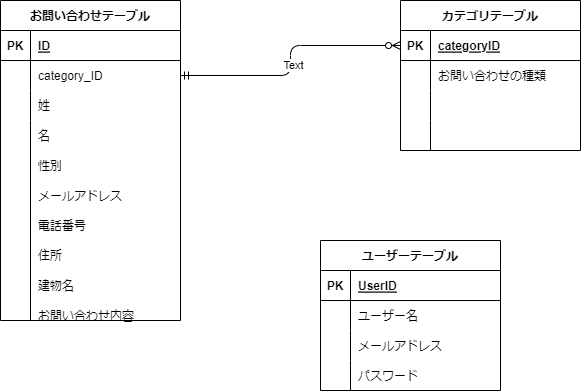

The diagram above was exported from draw.io. Its source (the exported page's mxGraphModel, read from the mxfile embedded in the PNG):
<mxGraphModel dx="841" dy="515" grid="1" gridSize="10" guides="1" tooltips="1" connect="1" arrows="1" fold="1" page="1" pageScale="1" pageWidth="827" pageHeight="1169" math="0" shadow="0">
  <root>
    <mxCell id="0" />
    <mxCell id="1" parent="0" />
    <mxCell id="2" value="カテゴリテーブル" style="shape=table;startSize=30;container=1;collapsible=1;childLayout=tableLayout;fixedRows=1;rowLines=0;fontStyle=1;align=center;resizeLast=1;" vertex="1" parent="1">
      <mxGeometry x="520" y="40" width="180" height="150" as="geometry" />
    </mxCell>
    <mxCell id="3" value="" style="shape=tableRow;horizontal=0;startSize=0;swimlaneHead=0;swimlaneBody=0;fillColor=none;collapsible=0;dropTarget=0;points=[[0,0.5],[1,0.5]];portConstraint=eastwest;top=0;left=0;right=0;bottom=1;" vertex="1" parent="2">
      <mxGeometry y="30" width="180" height="30" as="geometry" />
    </mxCell>
    <mxCell id="4" value="PK" style="shape=partialRectangle;connectable=0;fillColor=none;top=0;left=0;bottom=0;right=0;fontStyle=1;overflow=hidden;" vertex="1" parent="3">
      <mxGeometry width="30" height="30" as="geometry">
        <mxRectangle width="30" height="30" as="alternateBounds" />
      </mxGeometry>
    </mxCell>
    <mxCell id="5" value="categoryID" style="shape=partialRectangle;connectable=0;fillColor=none;top=0;left=0;bottom=0;right=0;align=left;spacingLeft=6;fontStyle=5;overflow=hidden;" vertex="1" parent="3">
      <mxGeometry x="30" width="150" height="30" as="geometry">
        <mxRectangle width="150" height="30" as="alternateBounds" />
      </mxGeometry>
    </mxCell>
    <mxCell id="6" value="" style="shape=tableRow;horizontal=0;startSize=0;swimlaneHead=0;swimlaneBody=0;fillColor=none;collapsible=0;dropTarget=0;points=[[0,0.5],[1,0.5]];portConstraint=eastwest;top=0;left=0;right=0;bottom=0;" vertex="1" parent="2">
      <mxGeometry y="60" width="180" height="30" as="geometry" />
    </mxCell>
    <mxCell id="7" value="" style="shape=partialRectangle;connectable=0;fillColor=none;top=0;left=0;bottom=0;right=0;editable=1;overflow=hidden;" vertex="1" parent="6">
      <mxGeometry width="30" height="30" as="geometry">
        <mxRectangle width="30" height="30" as="alternateBounds" />
      </mxGeometry>
    </mxCell>
    <mxCell id="8" value="お問い合わせの種類" style="shape=partialRectangle;connectable=0;fillColor=none;top=0;left=0;bottom=0;right=0;align=left;spacingLeft=6;overflow=hidden;" vertex="1" parent="6">
      <mxGeometry x="30" width="150" height="30" as="geometry">
        <mxRectangle width="150" height="30" as="alternateBounds" />
      </mxGeometry>
    </mxCell>
    <mxCell id="9" value="" style="shape=tableRow;horizontal=0;startSize=0;swimlaneHead=0;swimlaneBody=0;fillColor=none;collapsible=0;dropTarget=0;points=[[0,0.5],[1,0.5]];portConstraint=eastwest;top=0;left=0;right=0;bottom=0;" vertex="1" parent="2">
      <mxGeometry y="90" width="180" height="30" as="geometry" />
    </mxCell>
    <mxCell id="10" value="" style="shape=partialRectangle;connectable=0;fillColor=none;top=0;left=0;bottom=0;right=0;editable=1;overflow=hidden;" vertex="1" parent="9">
      <mxGeometry width="30" height="30" as="geometry">
        <mxRectangle width="30" height="30" as="alternateBounds" />
      </mxGeometry>
    </mxCell>
    <mxCell id="11" value="" style="shape=partialRectangle;connectable=0;fillColor=none;top=0;left=0;bottom=0;right=0;align=left;spacingLeft=6;overflow=hidden;" vertex="1" parent="9">
      <mxGeometry x="30" width="150" height="30" as="geometry">
        <mxRectangle width="150" height="30" as="alternateBounds" />
      </mxGeometry>
    </mxCell>
    <mxCell id="12" value="" style="shape=tableRow;horizontal=0;startSize=0;swimlaneHead=0;swimlaneBody=0;fillColor=none;collapsible=0;dropTarget=0;points=[[0,0.5],[1,0.5]];portConstraint=eastwest;top=0;left=0;right=0;bottom=0;" vertex="1" parent="2">
      <mxGeometry y="120" width="180" height="30" as="geometry" />
    </mxCell>
    <mxCell id="13" value="" style="shape=partialRectangle;connectable=0;fillColor=none;top=0;left=0;bottom=0;right=0;editable=1;overflow=hidden;" vertex="1" parent="12">
      <mxGeometry width="30" height="30" as="geometry">
        <mxRectangle width="30" height="30" as="alternateBounds" />
      </mxGeometry>
    </mxCell>
    <mxCell id="14" value="" style="shape=partialRectangle;connectable=0;fillColor=none;top=0;left=0;bottom=0;right=0;align=left;spacingLeft=6;overflow=hidden;" vertex="1" parent="12">
      <mxGeometry x="30" width="150" height="30" as="geometry">
        <mxRectangle width="150" height="30" as="alternateBounds" />
      </mxGeometry>
    </mxCell>
    <mxCell id="15" value="お問い合わせテーブル" style="shape=table;startSize=30;container=1;collapsible=1;childLayout=tableLayout;fixedRows=1;rowLines=0;fontStyle=1;align=center;resizeLast=1;" vertex="1" parent="1">
      <mxGeometry x="120" y="40" width="180" height="320" as="geometry" />
    </mxCell>
    <mxCell id="16" value="" style="shape=tableRow;horizontal=0;startSize=0;swimlaneHead=0;swimlaneBody=0;fillColor=none;collapsible=0;dropTarget=0;points=[[0,0.5],[1,0.5]];portConstraint=eastwest;top=0;left=0;right=0;bottom=1;" vertex="1" parent="15">
      <mxGeometry y="30" width="180" height="30" as="geometry" />
    </mxCell>
    <mxCell id="17" value="PK" style="shape=partialRectangle;connectable=0;fillColor=none;top=0;left=0;bottom=0;right=0;fontStyle=1;overflow=hidden;" vertex="1" parent="16">
      <mxGeometry width="30" height="30" as="geometry">
        <mxRectangle width="30" height="30" as="alternateBounds" />
      </mxGeometry>
    </mxCell>
    <mxCell id="18" value="ID" style="shape=partialRectangle;connectable=0;fillColor=none;top=0;left=0;bottom=0;right=0;align=left;spacingLeft=6;fontStyle=5;overflow=hidden;" vertex="1" parent="16">
      <mxGeometry x="30" width="150" height="30" as="geometry">
        <mxRectangle width="150" height="30" as="alternateBounds" />
      </mxGeometry>
    </mxCell>
    <mxCell id="19" value="" style="shape=tableRow;horizontal=0;startSize=0;swimlaneHead=0;swimlaneBody=0;fillColor=none;collapsible=0;dropTarget=0;points=[[0,0.5],[1,0.5]];portConstraint=eastwest;top=0;left=0;right=0;bottom=0;" vertex="1" parent="15">
      <mxGeometry y="60" width="180" height="30" as="geometry" />
    </mxCell>
    <mxCell id="20" value="" style="shape=partialRectangle;connectable=0;fillColor=none;top=0;left=0;bottom=0;right=0;editable=1;overflow=hidden;" vertex="1" parent="19">
      <mxGeometry width="30" height="30" as="geometry">
        <mxRectangle width="30" height="30" as="alternateBounds" />
      </mxGeometry>
    </mxCell>
    <mxCell id="21" value="category_ID" style="shape=partialRectangle;connectable=0;fillColor=none;top=0;left=0;bottom=0;right=0;align=left;spacingLeft=6;overflow=hidden;" vertex="1" parent="19">
      <mxGeometry x="30" width="150" height="30" as="geometry">
        <mxRectangle width="150" height="30" as="alternateBounds" />
      </mxGeometry>
    </mxCell>
    <mxCell id="22" value="" style="shape=tableRow;horizontal=0;startSize=0;swimlaneHead=0;swimlaneBody=0;fillColor=none;collapsible=0;dropTarget=0;points=[[0,0.5],[1,0.5]];portConstraint=eastwest;top=0;left=0;right=0;bottom=0;" vertex="1" parent="15">
      <mxGeometry y="90" width="180" height="30" as="geometry" />
    </mxCell>
    <mxCell id="23" value="" style="shape=partialRectangle;connectable=0;fillColor=none;top=0;left=0;bottom=0;right=0;editable=1;overflow=hidden;" vertex="1" parent="22">
      <mxGeometry width="30" height="30" as="geometry">
        <mxRectangle width="30" height="30" as="alternateBounds" />
      </mxGeometry>
    </mxCell>
    <mxCell id="24" value="姓" style="shape=partialRectangle;connectable=0;fillColor=none;top=0;left=0;bottom=0;right=0;align=left;spacingLeft=6;overflow=hidden;" vertex="1" parent="22">
      <mxGeometry x="30" width="150" height="30" as="geometry">
        <mxRectangle width="150" height="30" as="alternateBounds" />
      </mxGeometry>
    </mxCell>
    <mxCell id="25" value="" style="shape=tableRow;horizontal=0;startSize=0;swimlaneHead=0;swimlaneBody=0;fillColor=none;collapsible=0;dropTarget=0;points=[[0,0.5],[1,0.5]];portConstraint=eastwest;top=0;left=0;right=0;bottom=0;" vertex="1" parent="15">
      <mxGeometry y="120" width="180" height="200" as="geometry" />
    </mxCell>
    <mxCell id="26" value="" style="shape=partialRectangle;connectable=0;fillColor=none;top=0;left=0;bottom=0;right=0;editable=1;overflow=hidden;" vertex="1" parent="25">
      <mxGeometry width="30" height="200" as="geometry">
        <mxRectangle width="30" height="200" as="alternateBounds" />
      </mxGeometry>
    </mxCell>
    <mxCell id="27" value="" style="shape=partialRectangle;connectable=0;fillColor=none;top=0;left=0;bottom=0;right=0;align=left;spacingLeft=6;overflow=hidden;" vertex="1" parent="25">
      <mxGeometry x="30" width="150" height="200" as="geometry">
        <mxRectangle width="150" height="200" as="alternateBounds" />
      </mxGeometry>
    </mxCell>
    <mxCell id="28" value="ユーザーテーブル" style="shape=table;startSize=30;container=1;collapsible=1;childLayout=tableLayout;fixedRows=1;rowLines=0;fontStyle=1;align=center;resizeLast=1;" vertex="1" parent="1">
      <mxGeometry x="440" y="280" width="180" height="150" as="geometry" />
    </mxCell>
    <mxCell id="29" value="" style="shape=tableRow;horizontal=0;startSize=0;swimlaneHead=0;swimlaneBody=0;fillColor=none;collapsible=0;dropTarget=0;points=[[0,0.5],[1,0.5]];portConstraint=eastwest;top=0;left=0;right=0;bottom=1;" vertex="1" parent="28">
      <mxGeometry y="30" width="180" height="30" as="geometry" />
    </mxCell>
    <mxCell id="30" value="PK" style="shape=partialRectangle;connectable=0;fillColor=none;top=0;left=0;bottom=0;right=0;fontStyle=1;overflow=hidden;" vertex="1" parent="29">
      <mxGeometry width="30" height="30" as="geometry">
        <mxRectangle width="30" height="30" as="alternateBounds" />
      </mxGeometry>
    </mxCell>
    <mxCell id="31" value="UserID" style="shape=partialRectangle;connectable=0;fillColor=none;top=0;left=0;bottom=0;right=0;align=left;spacingLeft=6;fontStyle=5;overflow=hidden;" vertex="1" parent="29">
      <mxGeometry x="30" width="150" height="30" as="geometry">
        <mxRectangle width="150" height="30" as="alternateBounds" />
      </mxGeometry>
    </mxCell>
    <mxCell id="32" value="" style="shape=tableRow;horizontal=0;startSize=0;swimlaneHead=0;swimlaneBody=0;fillColor=none;collapsible=0;dropTarget=0;points=[[0,0.5],[1,0.5]];portConstraint=eastwest;top=0;left=0;right=0;bottom=0;" vertex="1" parent="28">
      <mxGeometry y="60" width="180" height="30" as="geometry" />
    </mxCell>
    <mxCell id="33" value="" style="shape=partialRectangle;connectable=0;fillColor=none;top=0;left=0;bottom=0;right=0;editable=1;overflow=hidden;" vertex="1" parent="32">
      <mxGeometry width="30" height="30" as="geometry">
        <mxRectangle width="30" height="30" as="alternateBounds" />
      </mxGeometry>
    </mxCell>
    <mxCell id="34" value="ユーザー名" style="shape=partialRectangle;connectable=0;fillColor=none;top=0;left=0;bottom=0;right=0;align=left;spacingLeft=6;overflow=hidden;" vertex="1" parent="32">
      <mxGeometry x="30" width="150" height="30" as="geometry">
        <mxRectangle width="150" height="30" as="alternateBounds" />
      </mxGeometry>
    </mxCell>
    <mxCell id="35" value="" style="shape=tableRow;horizontal=0;startSize=0;swimlaneHead=0;swimlaneBody=0;fillColor=none;collapsible=0;dropTarget=0;points=[[0,0.5],[1,0.5]];portConstraint=eastwest;top=0;left=0;right=0;bottom=0;" vertex="1" parent="28">
      <mxGeometry y="90" width="180" height="30" as="geometry" />
    </mxCell>
    <mxCell id="36" value="" style="shape=partialRectangle;connectable=0;fillColor=none;top=0;left=0;bottom=0;right=0;editable=1;overflow=hidden;" vertex="1" parent="35">
      <mxGeometry width="30" height="30" as="geometry">
        <mxRectangle width="30" height="30" as="alternateBounds" />
      </mxGeometry>
    </mxCell>
    <mxCell id="37" value="メールアドレス" style="shape=partialRectangle;connectable=0;fillColor=none;top=0;left=0;bottom=0;right=0;align=left;spacingLeft=6;overflow=hidden;" vertex="1" parent="35">
      <mxGeometry x="30" width="150" height="30" as="geometry">
        <mxRectangle width="150" height="30" as="alternateBounds" />
      </mxGeometry>
    </mxCell>
    <mxCell id="38" value="" style="shape=tableRow;horizontal=0;startSize=0;swimlaneHead=0;swimlaneBody=0;fillColor=none;collapsible=0;dropTarget=0;points=[[0,0.5],[1,0.5]];portConstraint=eastwest;top=0;left=0;right=0;bottom=0;" vertex="1" parent="28">
      <mxGeometry y="120" width="180" height="30" as="geometry" />
    </mxCell>
    <mxCell id="39" value="" style="shape=partialRectangle;connectable=0;fillColor=none;top=0;left=0;bottom=0;right=0;editable=1;overflow=hidden;" vertex="1" parent="38">
      <mxGeometry width="30" height="30" as="geometry">
        <mxRectangle width="30" height="30" as="alternateBounds" />
      </mxGeometry>
    </mxCell>
    <mxCell id="40" value="パスワード" style="shape=partialRectangle;connectable=0;fillColor=none;top=0;left=0;bottom=0;right=0;align=left;spacingLeft=6;overflow=hidden;" vertex="1" parent="38">
      <mxGeometry x="30" width="150" height="30" as="geometry">
        <mxRectangle width="150" height="30" as="alternateBounds" />
      </mxGeometry>
    </mxCell>
    <mxCell id="41" value="" style="fontSize=12;html=1;endArrow=ERzeroToMany;startArrow=ERmandOne;exitX=1;exitY=0.5;exitDx=0;exitDy=0;entryX=0;entryY=0.5;entryDx=0;entryDy=0;edgeStyle=elbowEdgeStyle;elbow=vertical;" edge="1" parent="1" source="19" target="3">
      <mxGeometry width="100" height="100" relative="1" as="geometry">
        <mxPoint x="350" y="220" as="sourcePoint" />
        <mxPoint x="450" y="120" as="targetPoint" />
      </mxGeometry>
    </mxCell>
    <mxCell id="42" value="Text" style="edgeLabel;html=1;align=center;verticalAlign=middle;resizable=0;points=[];" vertex="1" connectable="0" parent="41">
      <mxGeometry x="-0.0288" y="-2" relative="1" as="geometry">
        <mxPoint as="offset" />
      </mxGeometry>
    </mxCell>
    <mxCell id="44" value="名" style="shape=partialRectangle;connectable=0;fillColor=none;top=0;left=0;bottom=0;right=0;align=left;spacingLeft=6;overflow=hidden;" vertex="1" parent="1">
      <mxGeometry x="150" y="160" width="150" height="30" as="geometry">
        <mxRectangle width="150" height="30" as="alternateBounds" />
      </mxGeometry>
    </mxCell>
    <mxCell id="45" value="性別" style="shape=partialRectangle;connectable=0;fillColor=none;top=0;left=0;bottom=0;right=0;align=left;spacingLeft=6;overflow=hidden;" vertex="1" parent="1">
      <mxGeometry x="150" y="190" width="150" height="30" as="geometry">
        <mxRectangle width="150" height="30" as="alternateBounds" />
      </mxGeometry>
    </mxCell>
    <mxCell id="46" value="メールアドレス" style="shape=partialRectangle;connectable=0;fillColor=none;top=0;left=0;bottom=0;right=0;align=left;spacingLeft=6;overflow=hidden;" vertex="1" parent="1">
      <mxGeometry x="150" y="220" width="150" height="30" as="geometry">
        <mxRectangle width="150" height="30" as="alternateBounds" />
      </mxGeometry>
    </mxCell>
    <mxCell id="47" value="電話番号" style="shape=partialRectangle;connectable=0;fillColor=none;top=0;left=0;bottom=0;right=0;align=left;spacingLeft=6;overflow=hidden;" vertex="1" parent="1">
      <mxGeometry x="150" y="250" width="150" height="30" as="geometry">
        <mxRectangle width="150" height="30" as="alternateBounds" />
      </mxGeometry>
    </mxCell>
    <mxCell id="48" value="住所" style="shape=partialRectangle;connectable=0;fillColor=none;top=0;left=0;bottom=0;right=0;align=left;spacingLeft=6;overflow=hidden;" vertex="1" parent="1">
      <mxGeometry x="150" y="280" width="150" height="30" as="geometry">
        <mxRectangle width="150" height="30" as="alternateBounds" />
      </mxGeometry>
    </mxCell>
    <mxCell id="49" value="建物名" style="shape=partialRectangle;connectable=0;fillColor=none;top=0;left=0;bottom=0;right=0;align=left;spacingLeft=6;overflow=hidden;" vertex="1" parent="1">
      <mxGeometry x="150" y="310" width="150" height="30" as="geometry">
        <mxRectangle width="150" height="30" as="alternateBounds" />
      </mxGeometry>
    </mxCell>
    <mxCell id="50" value="お問い合わせ内容" style="shape=partialRectangle;connectable=0;fillColor=none;top=0;left=0;bottom=0;right=0;align=left;spacingLeft=6;overflow=hidden;" vertex="1" parent="1">
      <mxGeometry x="150" y="340" width="150" height="30" as="geometry">
        <mxRectangle width="150" height="30" as="alternateBounds" />
      </mxGeometry>
    </mxCell>
  </root>
</mxGraphModel>